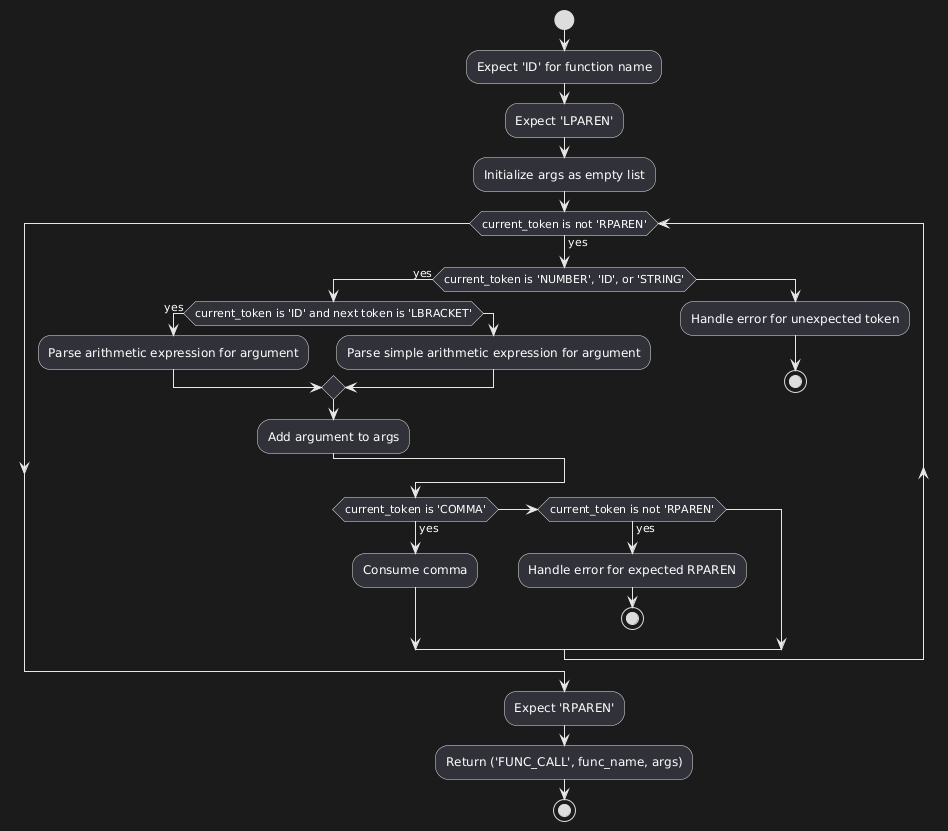

The diagram above was rendered by PlantUML. Its source (embedded in the PNG):
@startuml
start

:Expect 'ID' for function name;

:Expect 'LPAREN';

:Initialize args as empty list;

while (current_token is not 'RPAREN') is (yes)
  if (current_token is 'NUMBER', 'ID', or 'STRING') then (yes)
    if (current_token is 'ID' and next token is 'LBRACKET') then (yes)
      :Parse arithmetic expression for argument;
    else
      :Parse simple arithmetic expression for argument;
    endif
    :Add argument to args;
  else
    :Handle error for unexpected token;
    stop
  endif

  if (current_token is 'COMMA') then (yes)
    :Consume comma;
  elseif (current_token is not 'RPAREN') then (yes)
    :Handle error for expected RPAREN;
    stop
  endif
endwhile

:Expect 'RPAREN';

:Return ('FUNC_CALL', func_name, args);

stop
@enduml